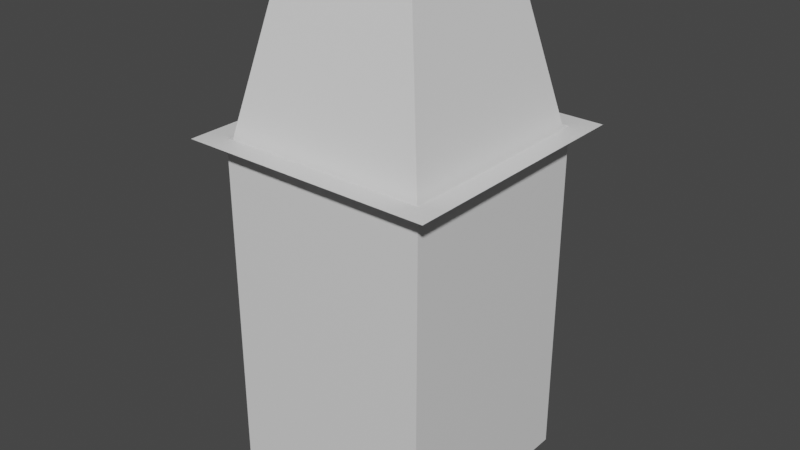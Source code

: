 # Source: piston.blend  (saved by Blender 2.93.20; exported with 4.5.12 LTS)
import bpy
from mathutils import Matrix  # noqa: F401  (used for matrix-valued properties, if any)

bpy.ops.wm.read_factory_settings(use_empty=True)
scene = bpy.context.scene
scene.name = 'Scene'

# ---- collections
col_collection = bpy.data.collections.new('Collection'); scene.collection.children.link(col_collection)

# ---- materials (node trees are filled in below, after node groups)
mat_material_002 = bpy.data.materials.new('Material.002')
mat_material_002.use_transparent_shadow = False
mat_material_001 = bpy.data.materials.new('Material.001')
mat_material_001.use_transparent_shadow = False

# ---- material node trees
mat_material_002.use_nodes = True; mat_material_002.node_tree.nodes.clear()
_N = mat_material_002.node_tree.nodes; _L = mat_material_002.node_tree.links
n0 = _N.new('ShaderNodeBsdfPrincipled'); n0.name = 'Principled BSDF'; n0.location = (10, 300)
n0.distribution = 'GGX'
n0.subsurface_method = 'BURLEY'
n0.inputs[3].default_value = 1.45
n0.inputs[27].default_value = (0.0, 0.0, 0.0, 1.0)
n0.inputs[28].default_value = 1.0
n1 = _N.new('ShaderNodeOutputMaterial'); n1.name = 'Material Output'; n1.location = (300, 300)
_L.new(n0.outputs[0], n1.inputs[0])
n1.is_active_output = True
mat_material_001.use_nodes = True; mat_material_001.node_tree.nodes.clear()
_N = mat_material_001.node_tree.nodes; _L = mat_material_001.node_tree.links
n0 = _N.new('ShaderNodeBsdfPrincipled'); n0.name = 'Principled BSDF'; n0.location = (10, 300)
n0.distribution = 'GGX'
n0.subsurface_method = 'BURLEY'
n0.inputs[3].default_value = 1.45
n0.inputs[27].default_value = (0.0, 0.0, 0.0, 1.0)
n0.inputs[28].default_value = 1.0
n1 = _N.new('ShaderNodeOutputMaterial'); n1.name = 'Material Output'; n1.location = (300, 300)
_L.new(n0.outputs[0], n1.inputs[0])
n1.is_active_output = True

# ---- world
world_world = bpy.data.worlds.new('World'); scene.world = world_world
world_world.use_nodes = True; world_world.node_tree.nodes.clear()
_N = world_world.node_tree.nodes; _L = world_world.node_tree.links
n0 = _N.new('ShaderNodeOutputWorld'); n0.name = 'World Output'; n0.location = (300, 300)
n1 = _N.new('ShaderNodeBackground'); n1.name = 'Background'; n1.location = (10, 300)
n1.inputs[0].default_value = (0.05088, 0.05088, 0.05088, 1.0)
_L.new(n1.outputs[0], n0.inputs[0])
n0.is_active_output = True
world_world.color = (0.05088, 0.05088, 0.05088)
world_world.use_sun_shadow = False
world_world.sun_shadow_jitter_overblur = 0.0

# ---- meshes
me_cube_002 = bpy.data.meshes.new('Cube.002')
me_cube_002.from_pydata([(-0.4114, -0.4114, -0.5532), (-0.2598, -0.2598, 0.1363), (-0.4114, 0.4114, -0.5532), (-0.2598, 0.2598, 0.1363), (0.4114, -0.4114, -0.5532), (0.2598, -0.2598, 0.1363), (0.4114, 0.4114, -0.5532), (0.2598, 0.2598, 0.1363)], [], [(0, 1, 3, 2), (2, 3, 7, 6), (6, 7, 5, 4), (4, 5, 1, 0), (2, 6, 4, 0), (7, 3, 1, 5)])
_uv = me_cube_002.uv_layers.new(name='UVMap')
_uv.uv.foreach_set('vector', [0.375, 0.0, 0.625, 0.0, 0.625, 0.25, 0.375, 0.25, 0.375, 0.25, 0.625, 0.25, 0.625, 0.5, 0.375, 0.5, 0.375, 0.5, 0.625, 0.5, 0.625, 0.75, 0.375, 0.75, 0.375, 0.75, 0.625, 0.75, 0.625, 1.0, 0.375, 1.0, 0.125, 0.5, 0.375, 0.5, 0.375, 0.75, 0.125, 0.75, 0.625, 0.5, 0.875, 0.5, 0.875, 0.75, 0.625, 0.75])
me_cube_002.use_remesh_fix_poles = True
me_cube_002.use_remesh_preserve_attributes = False
me_cube_002.update()
me_plane_001 = bpy.data.meshes.new('Plane.001')
me_plane_001.from_pydata([(-0.5, -0.5, 0.0), (0.5, -0.5, 0.0), (-0.5, 0.5, 0.0), (0.5, 0.5, 0.0), (-0.4528, 0.4528, 0.0), (-0.4528, -0.4528, 0.0), (0.4528, -0.4528, 0.0), (0.4528, 0.4528, 0.0)], [], [(5, 4, 2, 0), (6, 5, 0, 1), (7, 6, 1, 3), (4, 7, 3, 2)])
_uv = me_plane_001.uv_layers.new(name='UVMap')
_uv.uv.foreach_set('vector', [0.04721, 0.04721, 0.04721, 0.9528, 0.0, 1.0, 0.0, 0.0, 0.9528, 0.04721, 0.04721, 0.04721, 0.0, 0.0, 1.0, 0.0, 0.9528, 0.9528, 0.9528, 0.04721, 1.0, 0.0, 1.0, 1.0, 0.04721, 0.9528, 0.9528, 0.9528, 1.0, 1.0, 0.0, 1.0])
me_plane_001.materials.append(mat_material_002)
me_plane_001.use_remesh_fix_poles = True
me_plane_001.use_remesh_preserve_attributes = False
me_plane_001.update()
me_plane_002 = bpy.data.meshes.new('Plane.002')
me_plane_002.from_pydata([(-0.4157, 0.4157, 0.0), (-0.4157, -0.4157, 0.0), (0.4157, -0.4157, 0.0), (0.4157, 0.4157, 0.0), (-0.4528, 0.4528, 0.0), (-0.4528, -0.4528, 0.0), (0.4528, -0.4528, 0.0), (0.4528, 0.4528, 0.0), (-0.4157, 0.4157, -1.354), (-0.4157, -0.4157, -1.354), (0.4157, -0.4157, -1.354), (0.4157, 0.4157, -1.354)], [], [(2, 3, 11, 10), (1, 0, 4, 5), (2, 1, 5, 6), (3, 2, 6, 7), (0, 3, 7, 4), (9, 10, 11, 8), (0, 1, 9, 8), (3, 0, 8, 11), (1, 2, 10, 9)])
_uv = me_plane_002.uv_layers.new(name='UVMap')
_uv.uv.foreach_set('vector', [0.9157, 0.08426, 0.9157, 0.9157, 0.9157, 0.9157, 0.9157, 0.08426, 0.08426, 0.08426, 0.08426, 0.9157, 0.04721, 0.9528, 0.04721, 0.04721, 0.9157, 0.08426, 0.08426, 0.08426, 0.04721, 0.04721, 0.9528, 0.04721, 0.9157, 0.9157, 0.9157, 0.08426, 0.9528, 0.04721, 0.9528, 0.9528, 0.08426, 0.9157, 0.9157, 0.9157, 0.9528, 0.9528, 0.04721, 0.9528, 0.08426, 0.08426, 0.9157, 0.08426, 0.9157, 0.9157, 0.08426, 0.9157, 0.08426, 0.9157, 0.08426, 0.08426, 0.08426, 0.08426, 0.08426, 0.9157, 0.9157, 0.9157, 0.08426, 0.9157, 0.08426, 0.9157, 0.9157, 0.9157, 0.08426, 0.08426, 0.9157, 0.08426, 0.9157, 0.08426, 0.08426, 0.08426])
me_plane_002.materials.append(mat_material_001)
me_plane_002.use_remesh_fix_poles = True
me_plane_002.use_remesh_preserve_attributes = False
me_plane_002.update()

# ---- objects
ob_cube = bpy.data.objects.new('Cube', me_cube_002)
ob_plane = bpy.data.objects.new('Plane', me_plane_001)
ob_plane_001 = bpy.data.objects.new('Plane.001', me_plane_002)

# ---- transforms, parenting, visibility, modifiers, constraints
ob_cube.location = (0.0, 0.0, 0.5)
ob_plane.location = (0.0, 0.0, 0.0)
ob_plane_001.location = (0.0, 0.0, 0.0)

# ---- collection membership
col_collection.objects.link(ob_cube)
col_collection.objects.link(ob_plane)
col_collection.objects.link(ob_plane_001)

# ---- scene / render settings (as saved in the file)
scene.frame_start = 1; scene.frame_end = 250; scene.frame_set(1)
scene.render.engine = 'BLENDER_EEVEE_NEXT'
scene.cycles.use_denoising = False
scene.cycles.samples = 128
scene.cycles.sampling_pattern = 'TABULATED_SOBOL'
scene.cycles.use_adaptive_sampling = False
scene.cycles.use_light_tree = False
scene.view_settings.view_transform = 'Filmic'
bpy.context.view_layer.update()

# ---- added for rendering (the .blend has no active camera and no usable light): camera, sun
cam_auto = bpy.data.cameras.new('AutoCamera')
cam_auto.lens = 50.0
cam_auto.sensor_width = 36.0
cam_auto.clip_end = 1000.0
ob_auto_camera = bpy.data.objects.new('AutoCamera', cam_auto)
scene.collection.objects.link(ob_auto_camera)
ob_auto_camera.location = (2.25911, -2.71093, 1.44837)
ob_auto_camera.rotation_euler = (1.09748, -7.21219e-08, 0.694738)
scene.camera = ob_auto_camera
light_auto_sun = bpy.data.lights.new('AutoSun', 'SUN')
light_auto_sun.energy = 3.0
light_auto_sun.angle = 0.0523599
ob_auto_sun = bpy.data.objects.new('AutoSun', light_auto_sun)
scene.collection.objects.link(ob_auto_sun)
ob_auto_sun.rotation_euler = (0.872665, 0.174533, 0.523599)
bpy.context.view_layer.update()
